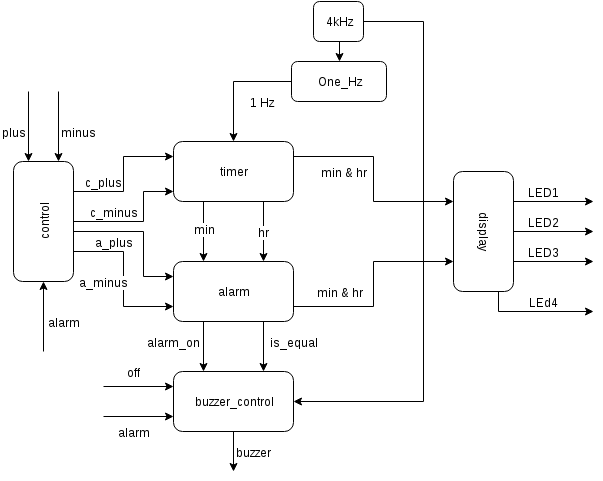

The diagram above was exported from draw.io. Its source (the exported page's mxGraphModel, read from the mxfile embedded in the PNG):
<mxGraphModel dx="884" dy="699" grid="1" gridSize="10" guides="1" tooltips="1" connect="1" arrows="1" fold="1" page="1" pageScale="1" pageWidth="850" pageHeight="1100" background="#ffffff" math="0" shadow="0">
  <root>
    <mxCell id="0" />
    <mxCell id="1" parent="0" />
    <mxCell id="27" style="edgeStyle=orthogonalEdgeStyle;rounded=0;html=1;exitX=0.5;exitY=1;entryX=0.5;entryY=0;jettySize=auto;orthogonalLoop=1;" edge="1" parent="1" source="2" target="26">
      <mxGeometry relative="1" as="geometry" />
    </mxCell>
    <mxCell id="44" style="edgeStyle=orthogonalEdgeStyle;rounded=0;html=1;exitX=1;exitY=0.75;entryX=1;entryY=0.5;jettySize=auto;orthogonalLoop=1;" edge="1" parent="1" source="2" target="23">
      <mxGeometry relative="1" as="geometry">
        <Array as="points">
          <mxPoint x="420" y="100" />
          <mxPoint x="480" y="100" />
          <mxPoint x="480" y="480" />
        </Array>
      </mxGeometry>
    </mxCell>
    <mxCell id="2" value="4kHz" style="rounded=1;whiteSpace=wrap;html=1;" vertex="1" parent="1">
      <mxGeometry x="370" y="80" width="50" height="40" as="geometry" />
    </mxCell>
    <mxCell id="19" style="edgeStyle=orthogonalEdgeStyle;rounded=0;html=1;exitX=0.75;exitY=1;entryX=0;entryY=0.25;jettySize=auto;orthogonalLoop=1;" edge="1" parent="1" source="3" target="15">
      <mxGeometry relative="1" as="geometry" />
    </mxCell>
    <mxCell id="45" value="c_plus" style="text;html=1;resizable=0;points=[];align=center;verticalAlign=middle;labelBackgroundColor=#ffffff;" vertex="1" connectable="0" parent="19">
      <mxGeometry x="-0.5407" y="-1" relative="1" as="geometry">
        <mxPoint x="-1" y="-11" as="offset" />
      </mxGeometry>
    </mxCell>
    <mxCell id="20" style="edgeStyle=orthogonalEdgeStyle;rounded=0;html=1;exitX=0.25;exitY=1;entryX=0;entryY=0.75;jettySize=auto;orthogonalLoop=1;" edge="1" parent="1" source="3" target="16">
      <mxGeometry relative="1" as="geometry" />
    </mxCell>
    <mxCell id="48" value="a_minus" style="text;html=1;resizable=0;points=[];align=center;verticalAlign=middle;labelBackgroundColor=#ffffff;" vertex="1" connectable="0" parent="20">
      <mxGeometry x="-0.0452" y="-1" relative="1" as="geometry">
        <mxPoint x="-19" y="6" as="offset" />
      </mxGeometry>
    </mxCell>
    <mxCell id="21" style="edgeStyle=orthogonalEdgeStyle;rounded=0;html=1;exitX=0.5;exitY=1;jettySize=auto;orthogonalLoop=1;" edge="1" parent="1" source="3">
      <mxGeometry relative="1" as="geometry">
        <mxPoint x="230" y="270" as="targetPoint" />
        <Array as="points">
          <mxPoint x="200" y="300" />
          <mxPoint x="200" y="270" />
        </Array>
      </mxGeometry>
    </mxCell>
    <mxCell id="46" value="c_minus" style="text;html=1;resizable=0;points=[];align=center;verticalAlign=middle;labelBackgroundColor=#ffffff;" vertex="1" connectable="0" parent="21">
      <mxGeometry x="-0.2308" y="1" relative="1" as="geometry">
        <mxPoint x="-10" y="-9" as="offset" />
      </mxGeometry>
    </mxCell>
    <mxCell id="22" style="edgeStyle=orthogonalEdgeStyle;rounded=0;html=1;exitX=0.5;exitY=1;entryX=0;entryY=0.25;jettySize=auto;orthogonalLoop=1;" edge="1" parent="1" source="3" target="16">
      <mxGeometry relative="1" as="geometry">
        <Array as="points">
          <mxPoint x="130" y="310" />
          <mxPoint x="200" y="310" />
          <mxPoint x="200" y="355" />
        </Array>
      </mxGeometry>
    </mxCell>
    <mxCell id="47" value="a_plus" style="text;html=1;resizable=0;points=[];align=center;verticalAlign=middle;labelBackgroundColor=#ffffff;" vertex="1" connectable="0" parent="22">
      <mxGeometry x="-0.1613" y="-3" relative="1" as="geometry">
        <mxPoint x="-15" y="7" as="offset" />
      </mxGeometry>
    </mxCell>
    <mxCell id="3" value="control" style="rounded=1;whiteSpace=wrap;html=1;rotation=-90;" vertex="1" parent="1">
      <mxGeometry x="40" y="270" width="120" height="60" as="geometry" />
    </mxCell>
    <mxCell id="5" value="" style="endArrow=classic;html=1;entryX=1;entryY=0.25;" edge="1" parent="1" target="3">
      <mxGeometry width="50" height="50" relative="1" as="geometry">
        <mxPoint x="85" y="170" as="sourcePoint" />
        <mxPoint x="60" y="10" as="targetPoint" />
        <Array as="points">
          <mxPoint x="85" y="170" />
        </Array>
      </mxGeometry>
    </mxCell>
    <mxCell id="8" value="plus" style="text;html=1;resizable=0;points=[];align=center;verticalAlign=middle;labelBackgroundColor=#ffffff;" vertex="1" connectable="0" parent="5">
      <mxGeometry x="-0.0286" y="3" relative="1" as="geometry">
        <mxPoint x="-18" y="6" as="offset" />
      </mxGeometry>
    </mxCell>
    <mxCell id="6" value="" style="endArrow=classic;html=1;entryX=1;entryY=0.75;" edge="1" parent="1" target="3">
      <mxGeometry x="110" y="170" width="50" height="50" as="geometry">
        <mxPoint x="115" y="170" as="sourcePoint" />
        <mxPoint x="110" y="240" as="targetPoint" />
      </mxGeometry>
    </mxCell>
    <mxCell id="12" value="minus" style="text;html=1;resizable=0;points=[];align=center;verticalAlign=middle;labelBackgroundColor=#ffffff;" vertex="1" connectable="0" parent="6">
      <mxGeometry relative="1" as="geometry">
        <mxPoint x="20" y="5" as="offset" />
      </mxGeometry>
    </mxCell>
    <mxCell id="7" value="" style="endArrow=classic;html=1;entryX=0;entryY=0.5;" edge="1" parent="1" target="3">
      <mxGeometry x="160" y="390" width="50" height="50" as="geometry">
        <mxPoint x="100" y="430" as="sourcePoint" />
        <mxPoint x="160" y="460" as="targetPoint" />
      </mxGeometry>
    </mxCell>
    <mxCell id="14" value="alarm" style="text;html=1;resizable=0;points=[];align=center;verticalAlign=middle;labelBackgroundColor=#ffffff;" vertex="1" connectable="0" parent="7">
      <mxGeometry relative="1" as="geometry">
        <mxPoint x="20" y="5" as="offset" />
      </mxGeometry>
    </mxCell>
    <mxCell id="17" style="edgeStyle=orthogonalEdgeStyle;rounded=0;html=1;exitX=0.25;exitY=1;entryX=0.25;entryY=0;jettySize=auto;orthogonalLoop=1;" edge="1" parent="1" source="15" target="16">
      <mxGeometry relative="1" as="geometry" />
    </mxCell>
    <mxCell id="50" value="min" style="text;html=1;resizable=0;points=[];align=center;verticalAlign=middle;labelBackgroundColor=#ffffff;" vertex="1" connectable="0" parent="17">
      <mxGeometry x="-0.1" y="1" relative="1" as="geometry">
        <mxPoint as="offset" />
      </mxGeometry>
    </mxCell>
    <mxCell id="18" style="edgeStyle=orthogonalEdgeStyle;rounded=0;html=1;exitX=0.75;exitY=1;entryX=0.75;entryY=0;jettySize=auto;orthogonalLoop=1;" edge="1" parent="1" source="15" target="16">
      <mxGeometry relative="1" as="geometry" />
    </mxCell>
    <mxCell id="51" value="hr" style="text;html=1;resizable=0;points=[];align=center;verticalAlign=middle;labelBackgroundColor=#ffffff;" vertex="1" connectable="0" parent="18">
      <mxGeometry x="0.1" y="3" relative="1" as="geometry">
        <mxPoint x="-3" y="-3" as="offset" />
      </mxGeometry>
    </mxCell>
    <mxCell id="29" style="edgeStyle=orthogonalEdgeStyle;rounded=0;html=1;exitX=1;exitY=0.25;entryX=0.25;entryY=1;jettySize=auto;orthogonalLoop=1;" edge="1" parent="1" source="15" target="24">
      <mxGeometry relative="1" as="geometry" />
    </mxCell>
    <mxCell id="61" value="min &amp;amp; hr" style="text;html=1;resizable=0;points=[];align=center;verticalAlign=middle;labelBackgroundColor=#ffffff;" vertex="1" connectable="0" parent="29">
      <mxGeometry x="-0.4829" y="-1" relative="1" as="geometry">
        <mxPoint x="-3" y="14" as="offset" />
      </mxGeometry>
    </mxCell>
    <mxCell id="15" value="timer" style="rounded=1;whiteSpace=wrap;html=1;" vertex="1" parent="1">
      <mxGeometry x="230" y="220" width="120" height="60" as="geometry" />
    </mxCell>
    <mxCell id="30" style="edgeStyle=orthogonalEdgeStyle;rounded=0;html=1;exitX=1;exitY=0.75;entryX=0.75;entryY=1;jettySize=auto;orthogonalLoop=1;" edge="1" parent="1" source="16" target="24">
      <mxGeometry relative="1" as="geometry" />
    </mxCell>
    <mxCell id="62" value="min &amp;amp; hr" style="text;html=1;resizable=0;points=[];align=center;verticalAlign=middle;labelBackgroundColor=#ffffff;" vertex="1" connectable="0" parent="30">
      <mxGeometry x="-0.5707" y="-2" relative="1" as="geometry">
        <mxPoint x="2" y="-17" as="offset" />
      </mxGeometry>
    </mxCell>
    <mxCell id="31" style="edgeStyle=orthogonalEdgeStyle;rounded=0;html=1;exitX=0.25;exitY=1;entryX=0.25;entryY=0;jettySize=auto;orthogonalLoop=1;" edge="1" parent="1" source="16" target="23">
      <mxGeometry relative="1" as="geometry" />
    </mxCell>
    <mxCell id="52" value="alarm_on" style="text;html=1;resizable=0;points=[];align=center;verticalAlign=middle;labelBackgroundColor=#ffffff;" vertex="1" connectable="0" parent="31">
      <mxGeometry x="-0.08" y="2" relative="1" as="geometry">
        <mxPoint x="-32" y="-3" as="offset" />
      </mxGeometry>
    </mxCell>
    <mxCell id="33" style="edgeStyle=orthogonalEdgeStyle;rounded=0;html=1;exitX=0.75;exitY=1;entryX=0.75;entryY=0;jettySize=auto;orthogonalLoop=1;" edge="1" parent="1" source="16" target="23">
      <mxGeometry relative="1" as="geometry" />
    </mxCell>
    <mxCell id="58" value="is_equal" style="text;html=1;resizable=0;points=[];align=center;verticalAlign=middle;labelBackgroundColor=#ffffff;" vertex="1" connectable="0" parent="33">
      <mxGeometry x="-0.04" y="3" relative="1" as="geometry">
        <mxPoint x="27" y="-4" as="offset" />
      </mxGeometry>
    </mxCell>
    <mxCell id="16" value="alarm" style="rounded=1;whiteSpace=wrap;html=1;" vertex="1" parent="1">
      <mxGeometry x="230" y="340" width="120" height="60" as="geometry" />
    </mxCell>
    <mxCell id="36" style="edgeStyle=orthogonalEdgeStyle;rounded=0;html=1;exitX=0.5;exitY=1;jettySize=auto;orthogonalLoop=1;" edge="1" parent="1" source="23">
      <mxGeometry relative="1" as="geometry">
        <mxPoint x="290" y="550" as="targetPoint" />
      </mxGeometry>
    </mxCell>
    <mxCell id="37" value="buzzer" style="text;html=1;resizable=0;points=[];align=center;verticalAlign=middle;labelBackgroundColor=#ffffff;" vertex="1" connectable="0" parent="36">
      <mxGeometry x="0.45" y="4" relative="1" as="geometry">
        <mxPoint x="16" y="-9" as="offset" />
      </mxGeometry>
    </mxCell>
    <mxCell id="23" value="buzzer_control" style="rounded=1;whiteSpace=wrap;html=1;" vertex="1" parent="1">
      <mxGeometry x="230" y="450" width="120" height="60" as="geometry" />
    </mxCell>
    <mxCell id="39" style="edgeStyle=orthogonalEdgeStyle;rounded=0;html=1;exitX=0.25;exitY=0;jettySize=auto;orthogonalLoop=1;" edge="1" parent="1" source="24">
      <mxGeometry relative="1" as="geometry">
        <mxPoint x="650" y="280" as="targetPoint" />
      </mxGeometry>
    </mxCell>
    <mxCell id="63" value="LED1" style="text;html=1;resizable=0;points=[];align=center;verticalAlign=middle;labelBackgroundColor=#ffffff;" vertex="1" connectable="0" parent="39">
      <mxGeometry x="-0.125" y="3" relative="1" as="geometry">
        <mxPoint x="-5" y="-7" as="offset" />
      </mxGeometry>
    </mxCell>
    <mxCell id="40" style="edgeStyle=orthogonalEdgeStyle;rounded=0;html=1;exitX=0.5;exitY=0;jettySize=auto;orthogonalLoop=1;" edge="1" parent="1" source="24">
      <mxGeometry relative="1" as="geometry">
        <mxPoint x="650" y="310" as="targetPoint" />
      </mxGeometry>
    </mxCell>
    <mxCell id="64" value="LED2" style="text;html=1;resizable=0;points=[];align=center;verticalAlign=middle;labelBackgroundColor=#ffffff;" vertex="1" connectable="0" parent="40">
      <mxGeometry x="0.125" y="-3" relative="1" as="geometry">
        <mxPoint x="-15" y="-13" as="offset" />
      </mxGeometry>
    </mxCell>
    <mxCell id="41" style="edgeStyle=orthogonalEdgeStyle;rounded=0;html=1;exitX=0.75;exitY=0;jettySize=auto;orthogonalLoop=1;" edge="1" parent="1" source="24">
      <mxGeometry relative="1" as="geometry">
        <mxPoint x="650" y="340" as="targetPoint" />
      </mxGeometry>
    </mxCell>
    <mxCell id="65" value="LED3" style="text;html=1;resizable=0;points=[];align=center;verticalAlign=middle;labelBackgroundColor=#ffffff;" vertex="1" connectable="0" parent="41">
      <mxGeometry x="-0.025" y="2" relative="1" as="geometry">
        <mxPoint x="-9" y="-8" as="offset" />
      </mxGeometry>
    </mxCell>
    <mxCell id="42" style="edgeStyle=orthogonalEdgeStyle;rounded=0;html=1;exitX=1;exitY=0.25;jettySize=auto;orthogonalLoop=1;" edge="1" parent="1" source="24">
      <mxGeometry relative="1" as="geometry">
        <mxPoint x="650" y="390" as="targetPoint" />
        <Array as="points">
          <mxPoint x="555" y="390" />
        </Array>
      </mxGeometry>
    </mxCell>
    <mxCell id="66" value="LEd4" style="text;html=1;resizable=0;points=[];align=center;verticalAlign=middle;labelBackgroundColor=#ffffff;" vertex="1" connectable="0" parent="42">
      <mxGeometry x="0.0783" y="1" relative="1" as="geometry">
        <mxPoint x="3" y="-9" as="offset" />
      </mxGeometry>
    </mxCell>
    <mxCell id="24" value="display" style="rounded=1;whiteSpace=wrap;html=1;rotation=90;" vertex="1" parent="1">
      <mxGeometry x="480" y="280" width="120" height="60" as="geometry" />
    </mxCell>
    <mxCell id="28" style="edgeStyle=orthogonalEdgeStyle;rounded=0;html=1;exitX=0;exitY=0.5;entryX=0.5;entryY=0;jettySize=auto;orthogonalLoop=1;" edge="1" parent="1" source="26" target="15">
      <mxGeometry relative="1" as="geometry" />
    </mxCell>
    <mxCell id="59" value="1 Hz" style="text;html=1;resizable=0;points=[];align=center;verticalAlign=middle;labelBackgroundColor=#ffffff;" vertex="1" connectable="0" parent="28">
      <mxGeometry x="-0.4865" y="4" relative="1" as="geometry">
        <mxPoint y="16" as="offset" />
      </mxGeometry>
    </mxCell>
    <mxCell id="26" value="One_Hz" style="rounded=1;whiteSpace=wrap;html=1;" vertex="1" parent="1">
      <mxGeometry x="348" y="140" width="95" height="40" as="geometry" />
    </mxCell>
    <mxCell id="34" value="" style="endArrow=classic;html=1;entryX=0;entryY=0.25;" edge="1" parent="1" target="23">
      <mxGeometry x="160" y="470" width="50" height="50" as="geometry">
        <mxPoint x="160" y="465" as="sourcePoint" />
        <mxPoint x="160" y="540" as="targetPoint" />
        <Array as="points" />
      </mxGeometry>
    </mxCell>
    <mxCell id="35" value="off" style="text;html=1;resizable=0;points=[];align=center;verticalAlign=middle;labelBackgroundColor=#ffffff;" vertex="1" connectable="0" parent="34">
      <mxGeometry relative="1" as="geometry">
        <mxPoint x="-5" y="-15" as="offset" />
      </mxGeometry>
    </mxCell>
    <mxCell id="43" style="edgeStyle=orthogonalEdgeStyle;rounded=0;html=1;exitX=0;exitY=0.5;entryX=0;entryY=0.5;jettySize=auto;orthogonalLoop=1;" edge="1" parent="1" source="2" target="2">
      <mxGeometry relative="1" as="geometry" />
    </mxCell>
    <mxCell id="54" value="" style="endArrow=classic;html=1;entryX=0;entryY=0.75;" edge="1" parent="1" target="23">
      <mxGeometry x="110" y="510" width="50" height="50" as="geometry">
        <mxPoint x="160" y="495" as="sourcePoint" />
        <mxPoint x="110" y="580" as="targetPoint" />
      </mxGeometry>
    </mxCell>
    <mxCell id="55" value="alarm" style="text;html=1;resizable=0;points=[];align=center;verticalAlign=middle;labelBackgroundColor=#ffffff;" vertex="1" connectable="0" parent="54">
      <mxGeometry relative="1" as="geometry">
        <mxPoint x="-5" y="15" as="offset" />
      </mxGeometry>
    </mxCell>
  </root>
</mxGraphModel>